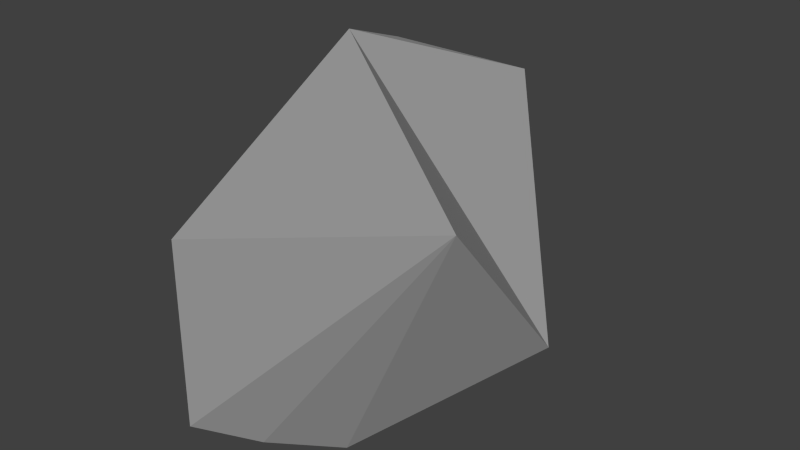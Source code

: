 # Source: Small_Rock_02.blend  (saved by Blender 2.76.0; exported with 4.5.12 LTS)
import bpy
from mathutils import Matrix  # noqa: F401  (used for matrix-valued properties, if any)

bpy.ops.wm.read_factory_settings(use_empty=True)
scene = bpy.context.scene
scene.name = 'Scene'

# ---- collections
col_collection_1 = bpy.data.collections.new('Collection 1'); scene.collection.children.link(col_collection_1)

# ---- materials (node trees are filled in below, after node groups)
mat_material_001 = bpy.data.materials.new('Material.001')
mat_material_001.alpha_threshold = 0.0
mat_material_001.use_transparent_shadow = False
mat_material_001.diffuse_color = (0.3975, 0.3975, 0.3975, 1.0)
mat_material_001.roughness = 0.5

# ---- material node trees

# ---- world
world_world = bpy.data.worlds.new('World'); scene.world = world_world
world_world.color = (0.05088, 0.05088, 0.05088)
world_world.use_sun_shadow = False
world_world.sun_shadow_jitter_overblur = 0.0
world_world.cycles.sampling_method = 'MANUAL'
world_world.cycles.sample_map_resolution = 256

# ---- meshes
me_cube_002 = bpy.data.meshes.new('Cube.002')
me_cube_002.from_pydata([(0.9408, -1.681, -0.1124), (-0.04922, -1.681, -0.1124), (0.9408, -1.681, 0.8776), (1.931, -2.832, -0.1124), (0.4682, -2.396, -1.102), (0.8123, -3.089, 1.433), (0.8242, -3.201, -1.102), (1.931, -3.661, 0.8776), (0.4071, -3.481, -1.102), (-0.04922, -1.681, 0.8776), (-0.04922, -2.792, -1.102), (-0.3445, -3.429, -0.005588), (-0.04922, -3.661, -1.102)], [], [(2, 5, 3, 0), (9, 2, 0, 1), (1, 0, 4, 10), (7, 5, 2, 9, 11), (12, 10, 4, 6, 8), (7, 11, 12, 8), (5, 7, 8, 6, 3), (0, 3, 6, 4), (11, 9, 1, 10, 12)])
me_cube_002.materials.append(mat_material_001)
me_cube_002.use_remesh_preserve_volume = False
me_cube_002.use_remesh_preserve_attributes = False
me_cube_002.use_mirror_vertex_groups = False
me_cube_002.update()

# ---- objects
ob_cube = bpy.data.objects.new('Cube', me_cube_002)

# ---- transforms, parenting, visibility, modifiers, constraints
ob_cube.location = (0.0, 0.0, 0.0)
ob_cube.lineart.crease_threshold = 0.0

# ---- collection membership
col_collection_1.objects.link(ob_cube)

# ---- scene / render settings (as saved in the file)
scene.frame_start = 1; scene.frame_end = 250; scene.frame_set(1)
scene.render.engine = 'BLENDER_EEVEE_NEXT'
scene.render.resolution_percentage = 50
scene.render.dither_intensity = 0.0
scene.cycles.use_denoising = False
scene.cycles.samples = 10
scene.cycles.sampling_pattern = 'TABULATED_SOBOL'
scene.cycles.light_sampling_threshold = 0.0
scene.cycles.use_adaptive_sampling = False
scene.cycles.use_light_tree = False
scene.cycles.blur_glossy = 0.0
scene.cycles.pixel_filter_type = 'GAUSSIAN'
scene.cycles.sample_clamp_indirect = 0.0
scene.view_settings.view_transform = 'Standard'
bpy.context.view_layer.update()

# ---- added for rendering (the .blend has no active camera and no usable light): camera, sun
cam_auto = bpy.data.cameras.new('AutoCamera')
cam_auto.lens = 50.0
cam_auto.sensor_width = 36.0
cam_auto.clip_end = 1000.0
ob_auto_camera = bpy.data.objects.new('AutoCamera', cam_auto)
scene.collection.objects.link(ob_auto_camera)
ob_auto_camera.location = (4.43867, -7.04608, 3.08167)
ob_auto_camera.rotation_euler = (1.09748, -7.21219e-08, 0.694738)
scene.camera = ob_auto_camera
light_auto_sun = bpy.data.lights.new('AutoSun', 'SUN')
light_auto_sun.energy = 3.0
light_auto_sun.angle = 0.0523599
ob_auto_sun = bpy.data.objects.new('AutoSun', light_auto_sun)
scene.collection.objects.link(ob_auto_sun)
ob_auto_sun.rotation_euler = (0.872665, 0.174533, 0.523599)
bpy.context.view_layer.update()
